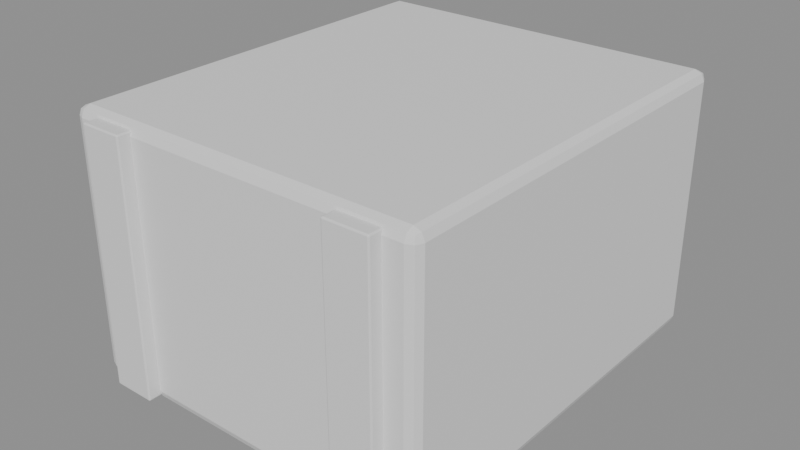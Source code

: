# Source: source.blend  (saved by Blender 5.2.45; exported with 4.5.12 LTS)
import bpy
from mathutils import Matrix  # noqa: F401  (used for matrix-valued properties, if any)

bpy.ops.wm.read_factory_settings(use_empty=True)
scene = bpy.context.scene
scene.name = 'Scene'

# ---- materials (node trees are filled in below, after node groups)
mat_base = bpy.data.materials.new('base')
mat_base.diffuse_color = (0.12, 0.3, 0.5, 1.0)
mat_base.roughness = 0.65
mat_trim = bpy.data.materials.new('trim')
mat_trim.diffuse_color = (0.05, 0.07, 0.09, 1.0)
mat_trim.roughness = 0.65

# ---- material node trees
mat_base.use_nodes = True; mat_base.node_tree.nodes.clear()
_N = mat_base.node_tree.nodes; _L = mat_base.node_tree.links
n0 = _N.new('ShaderNodeBsdfPrincipled'); n0.name = 'Principled BSDF'; n0.location = (-200, 100)
n0.inputs[10].default_value = 0.005
n1 = _N.new('ShaderNodeOutputMaterial'); n1.name = 'Material Output'; n1.location = (200, 100)
_L.new(n0.outputs[0], n1.inputs[0])
n1.is_active_output = True
mat_trim.use_nodes = True; mat_trim.node_tree.nodes.clear()
_N = mat_trim.node_tree.nodes; _L = mat_trim.node_tree.links
n0 = _N.new('ShaderNodeBsdfPrincipled'); n0.name = 'Principled BSDF'; n0.location = (-200, 100)
n0.inputs[10].default_value = 0.005
n1 = _N.new('ShaderNodeOutputMaterial'); n1.name = 'Material Output'; n1.location = (200, 100)
_L.new(n0.outputs[0], n1.inputs[0])
n1.is_active_output = True

# ---- meshes
me_cube = bpy.data.meshes.new('Cube')
me_cube.from_pydata([(-0.5198, -0.6017, -0.4), (-0.5198, -0.6311, -0.3698), (-0.55, -0.6017, -0.3698), (-0.5198, -0.6225, -0.3911), (-0.5372, -0.6187, -0.3872), (-0.5411, -0.6225, -0.3698), (-0.5411, -0.6017, -0.3911), (-0.5198, -0.6311, 0.3698), (-0.5198, -0.6017, 0.4), (-0.55, -0.6017, 0.3698), (-0.5198, -0.6225, 0.3911), (-0.5372, -0.6187, 0.3872), (-0.5411, -0.6017, 0.3911), (-0.5411, -0.6225, 0.3698), (-0.5198, 0.6017, -0.4), (-0.55, 0.6017, -0.3698), (-0.5198, 0.6311, -0.3698), (-0.5411, 0.6017, -0.3911), (-0.5372, 0.6187, -0.3872), (-0.5411, 0.6225, -0.3698), (-0.5198, 0.6225, -0.3911), (-0.5198, 0.6017, 0.4), (-0.5198, 0.6311, 0.3698), (-0.55, 0.6017, 0.3698), (-0.5198, 0.6225, 0.3911), (-0.5372, 0.6187, 0.3872), (-0.5411, 0.6225, 0.3698), (-0.5411, 0.6017, 0.3911), (0.5198, -0.6017, -0.4), (0.55, -0.6017, -0.3698), (0.5198, -0.6311, -0.3698), (0.5411, -0.6017, -0.3911), (0.5372, -0.6187, -0.3872), (0.5411, -0.6225, -0.3698), (0.5198, -0.6225, -0.3911), (0.5198, -0.6017, 0.4), (0.5198, -0.6311, 0.3698), (0.55, -0.6017, 0.3698), (0.5198, -0.6225, 0.3911), (0.5372, -0.6187, 0.3872), (0.5411, -0.6225, 0.3698), (0.5411, -0.6017, 0.3911), (0.5198, 0.6017, -0.4), (0.5198, 0.6311, -0.3698), (0.55, 0.6017, -0.3698), (0.5198, 0.6225, -0.3911), (0.5372, 0.6187, -0.3872), (0.5411, 0.6225, -0.3698), (0.5411, 0.6017, -0.3911), (0.5198, 0.6017, 0.4), (0.55, 0.6017, 0.3698), (0.5198, 0.6311, 0.3698), (0.5411, 0.6017, 0.3911), (0.5372, 0.6187, 0.3872), (0.5411, 0.6225, 0.3698), (0.5198, 0.6225, 0.3911)], [], [(0, 3, 4, 6), (1, 5, 4, 3), (2, 6, 4, 5), (7, 10, 11, 13), (8, 12, 11, 10), (9, 13, 11, 12), (14, 17, 18, 20), (15, 19, 18, 17), (16, 20, 18, 19), (21, 24, 25, 27), (22, 26, 25, 24), (23, 27, 25, 26), (28, 31, 32, 34), (29, 33, 32, 31), (30, 34, 32, 33), (35, 38, 39, 41), (36, 40, 39, 38), (37, 41, 39, 40), (42, 45, 46, 48), (43, 47, 46, 45), (44, 48, 46, 47), (49, 52, 53, 55), (50, 54, 53, 52), (51, 55, 53, 54), (14, 0, 6, 17), (17, 6, 2, 15), (1, 7, 13, 5), (5, 13, 9, 2), (8, 21, 27, 12), (12, 27, 23, 9), (22, 16, 19, 26), (26, 19, 15, 23), (42, 14, 20, 45), (45, 20, 16, 43), (21, 49, 55, 24), (24, 55, 51, 22), (50, 44, 47, 54), (54, 47, 43, 51), (28, 42, 48, 31), (31, 48, 44, 29), (49, 35, 41, 52), (52, 41, 37, 50), (36, 30, 33, 40), (40, 33, 29, 37), (0, 28, 34, 3), (3, 34, 30, 1), (35, 8, 10, 38), (38, 10, 7, 36), (14, 42, 28, 0), (2, 9, 23, 15), (30, 36, 7, 1), (49, 21, 8, 35), (16, 22, 51, 43), (44, 50, 37, 29)])
_uv = me_cube.uv_layers.new(name='UVMap')
_uv.uv.foreach_set('vector', [-0.01977, -0.1017, -0.01977, -0.1225, -0.03722, -0.1187, -0.04115, -0.1017, -0.01977, 0.1302, -0.04115, 0.1302, -0.03722, 0.1128, -0.01977, 0.1089, -0.1017, 0.1302, -0.1017, 0.1089, -0.1187, 0.1128, -0.1225, 0.1302, -0.01977, 0.8698, -0.01977, 0.8911, -0.03722, 0.8872, -0.04115, 0.8698, -0.01977, -0.1017, -0.04115, -0.1017, -0.03722, -0.1187, -0.01977, -0.1225, -0.1017, 0.8698, -0.1225, 0.8698, -0.1187, 0.8872, -0.1017, 0.8911, -0.01977, 1.102, -0.04115, 1.102, -0.03722, 1.119, -0.01977, 1.122, 1.102, 0.1302, 1.122, 0.1302, 1.119, 0.1128, 1.102, 0.1089, -0.01977, 0.1302, -0.01977, 0.1089, -0.03722, 0.1128, -0.04115, 0.1302, -0.01977, 1.102, -0.01977, 1.122, -0.03722, 1.119, -0.04115, 1.102, -0.01977, 0.8698, -0.04115, 0.8698, -0.03722, 0.8872, -0.01977, 0.8911, 1.102, 0.8698, 1.102, 0.8911, 1.119, 0.8872, 1.122, 0.8698, 1.02, -0.1017, 1.041, -0.1017, 1.037, -0.1187, 1.02, -0.1225, -0.1017, 0.1302, -0.1225, 0.1302, -0.1187, 0.1128, -0.1017, 0.1089, 1.02, 0.1302, 1.02, 0.1089, 1.037, 0.1128, 1.041, 0.1302, 1.02, -0.1017, 1.02, -0.1225, 1.037, -0.1187, 1.041, -0.1017, 1.02, 0.8698, 1.041, 0.8698, 1.037, 0.8872, 1.02, 0.8911, -0.1017, 0.8698, -0.1017, 0.8911, -0.1187, 0.8872, -0.1225, 0.8698, 1.02, 1.102, 1.02, 1.122, 1.037, 1.119, 1.041, 1.102, 1.02, 0.1302, 1.041, 0.1302, 1.037, 0.1128, 1.02, 0.1089, 1.102, 0.1302, 1.102, 0.1089, 1.119, 0.1128, 1.122, 0.1302, 1.02, 1.102, 1.041, 1.102, 1.037, 1.119, 1.02, 1.122, 1.102, 0.8698, 1.122, 0.8698, 1.119, 0.8872, 1.102, 0.8911, 1.02, 0.8698, 1.02, 0.8911, 1.037, 0.8872, 1.041, 0.8698, -0.01977, 1.102, -0.01977, -0.1017, -0.04115, -0.1017, -0.04115, 1.102, 1.102, 0.1089, -0.1017, 0.1089, -0.1017, 0.1302, 1.102, 0.1302, -0.01977, 0.1302, -0.01977, 0.8698, -0.04115, 0.8698, -0.04115, 0.1302, -0.1225, 0.1302, -0.1225, 0.8698, -0.1017, 0.8698, -0.1017, 0.1302, -0.01977, -0.1017, -0.01977, 1.102, -0.04115, 1.102, -0.04115, -0.1017, -0.1017, 0.8911, 1.102, 0.8911, 1.102, 0.8698, -0.1017, 0.8698, -0.01977, 0.8698, -0.01977, 0.1302, -0.04115, 0.1302, -0.04115, 0.8698, 1.122, 0.8698, 1.122, 0.1302, 1.102, 0.1302, 1.102, 0.8698, 1.02, 1.102, -0.01977, 1.102, -0.01977, 1.122, 1.02, 1.122, 1.02, 0.1089, -0.01977, 0.1089, -0.01977, 0.1302, 1.02, 0.1302, -0.01977, 1.102, 1.02, 1.102, 1.02, 1.122, -0.01977, 1.122, -0.01977, 0.8911, 1.02, 0.8911, 1.02, 0.8698, -0.01977, 0.8698, 1.102, 0.8698, 1.102, 0.1302, 1.122, 0.1302, 1.122, 0.8698, 1.041, 0.8698, 1.041, 0.1302, 1.02, 0.1302, 1.02, 0.8698, 1.02, -0.1017, 1.02, 1.102, 1.041, 1.102, 1.041, -0.1017, -0.1017, 0.1089, 1.102, 0.1089, 1.102, 0.1302, -0.1017, 0.1302, 1.02, 1.102, 1.02, -0.1017, 1.041, -0.1017, 1.041, 1.102, 1.102, 0.8911, -0.1017, 0.8911, -0.1017, 0.8698, 1.102, 0.8698, 1.02, 0.8698, 1.02, 0.1302, 1.041, 0.1302, 1.041, 0.8698, -0.1225, 0.8698, -0.1225, 0.1302, -0.1017, 0.1302, -0.1017, 0.8698, -0.01977, -0.1017, 1.02, -0.1017, 1.02, -0.1225, -0.01977, -0.1225, -0.01977, 0.1089, 1.02, 0.1089, 1.02, 0.1302, -0.01977, 0.1302, 1.02, -0.1017, -0.01977, -0.1017, -0.01977, -0.1225, 1.02, -0.1225, 1.02, 0.8911, -0.01977, 0.8911, -0.01977, 0.8698, 1.02, 0.8698, -0.01977, 1.102, 1.02, 1.102, 1.02, -0.1017, -0.01977, -0.1017, -0.1017, 0.1302, -0.1017, 0.8698, 1.102, 0.8698, 1.102, 0.1302, 1.02, 0.1302, 1.02, 0.8698, -0.01977, 0.8698, -0.01977, 0.1302, 1.02, 1.102, -0.01977, 1.102, -0.01977, -0.1017, 1.02, -0.1017, -0.01977, 0.1302, -0.01977, 0.8698, 1.02, 0.8698, 1.02, 0.1302, 1.102, 0.1302, 1.102, 0.8698, -0.1017, 0.8698, -0.1017, 0.1302])
me_cube.materials.append(mat_base)
me_cube.update()
me_cube_001 = bpy.data.meshes.new('Cube.001')
me_cube_001.from_pydata([(-0.06207, -0.04667, -0.384), (-0.06207, -0.05049, -0.3801), (-0.066, -0.04667, -0.3801), (-0.06207, -0.04937, -0.3828), (-0.06434, -0.04887, -0.3823), (-0.06485, -0.04937, -0.3801), (-0.06485, -0.04667, -0.3828), (-0.06207, -0.05049, 0.3801), (-0.06207, -0.04667, 0.384), (-0.066, -0.04667, 0.3801), (-0.06207, -0.04937, 0.3828), (-0.06434, -0.04887, 0.3823), (-0.06485, -0.04667, 0.3828), (-0.06485, -0.04937, 0.3801), (-0.06207, 0.04667, -0.384), (-0.066, 0.04667, -0.3801), (-0.06207, 0.05049, -0.3801), (-0.06485, 0.04667, -0.3828), (-0.06434, 0.04887, -0.3823), (-0.06485, 0.04937, -0.3801), (-0.06207, 0.04937, -0.3828), (-0.06207, 0.04667, 0.384), (-0.06207, 0.05049, 0.3801), (-0.066, 0.04667, 0.3801), (-0.06207, 0.04937, 0.3828), (-0.06434, 0.04887, 0.3823), (-0.06485, 0.04937, 0.3801), (-0.06485, 0.04667, 0.3828), (0.06207, -0.04667, -0.384), (0.066, -0.04667, -0.3801), (0.06207, -0.05049, -0.3801), (0.06485, -0.04667, -0.3828), (0.06434, -0.04887, -0.3823), (0.06485, -0.04937, -0.3801), (0.06207, -0.04937, -0.3828), (0.06207, -0.04667, 0.384), (0.06207, -0.05049, 0.3801), (0.066, -0.04667, 0.3801), (0.06207, -0.04937, 0.3828), (0.06434, -0.04887, 0.3823), (0.06485, -0.04937, 0.3801), (0.06485, -0.04667, 0.3828), (0.06207, 0.04667, -0.384), (0.06207, 0.05049, -0.3801), (0.066, 0.04667, -0.3801), (0.06207, 0.04937, -0.3828), (0.06434, 0.04887, -0.3823), (0.06485, 0.04937, -0.3801), (0.06485, 0.04667, -0.3828), (0.06207, 0.04667, 0.384), (0.066, 0.04667, 0.3801), (0.06207, 0.05049, 0.3801), (0.06485, 0.04667, 0.3828), (0.06434, 0.04887, 0.3823), (0.06485, 0.04937, 0.3801), (0.06207, 0.04937, 0.3828)], [], [(0, 3, 4, 6), (1, 5, 4, 3), (2, 6, 4, 5), (7, 10, 11, 13), (8, 12, 11, 10), (9, 13, 11, 12), (14, 17, 18, 20), (15, 19, 18, 17), (16, 20, 18, 19), (21, 24, 25, 27), (22, 26, 25, 24), (23, 27, 25, 26), (28, 31, 32, 34), (29, 33, 32, 31), (30, 34, 32, 33), (35, 38, 39, 41), (36, 40, 39, 38), (37, 41, 39, 40), (42, 45, 46, 48), (43, 47, 46, 45), (44, 48, 46, 47), (49, 52, 53, 55), (50, 54, 53, 52), (51, 55, 53, 54), (14, 0, 6, 17), (17, 6, 2, 15), (1, 7, 13, 5), (5, 13, 9, 2), (8, 21, 27, 12), (12, 27, 23, 9), (22, 16, 19, 26), (26, 19, 15, 23), (42, 14, 20, 45), (45, 20, 16, 43), (21, 49, 55, 24), (24, 55, 51, 22), (50, 44, 47, 54), (54, 47, 43, 51), (28, 42, 48, 31), (31, 48, 44, 29), (49, 35, 41, 52), (52, 41, 37, 50), (36, 30, 33, 40), (40, 33, 29, 37), (0, 28, 34, 3), (3, 34, 30, 1), (35, 8, 10, 38), (38, 10, 7, 36), (14, 42, 28, 0), (2, 9, 23, 15), (30, 36, 7, 1), (49, 21, 8, 35), (16, 22, 51, 43), (44, 50, 37, 29)])
_uv = me_cube_001.uv_layers.new(name='UVMap')
_uv.uv.foreach_set('vector', [0.4379, 0.4533, 0.4379, 0.4506, 0.4357, 0.4511, 0.4352, 0.4533, 0.4379, 0.1199, 0.4352, 0.1199, 0.4357, 0.1177, 0.4379, 0.1172, 0.4533, 0.1199, 0.4533, 0.1172, 0.4511, 0.1177, 0.4506, 0.1199, 0.4379, 0.8801, 0.4379, 0.8828, 0.4357, 0.8823, 0.4352, 0.8801, 0.4379, 0.4533, 0.4352, 0.4533, 0.4357, 0.4511, 0.4379, 0.4506, 0.4533, 0.8801, 0.4506, 0.8801, 0.4511, 0.8823, 0.4533, 0.8828, 0.4379, 0.5467, 0.4352, 0.5467, 0.4357, 0.5489, 0.4379, 0.5494, 0.5467, 0.1199, 0.5494, 0.1199, 0.5489, 0.1177, 0.5467, 0.1172, 0.4379, 0.1199, 0.4379, 0.1172, 0.4357, 0.1177, 0.4352, 0.1199, 0.4379, 0.5467, 0.4379, 0.5494, 0.4357, 0.5489, 0.4352, 0.5467, 0.4379, 0.8801, 0.4352, 0.8801, 0.4357, 0.8823, 0.4379, 0.8828, 0.5467, 0.8801, 0.5467, 0.8828, 0.5489, 0.8823, 0.5494, 0.8801, 0.5621, 0.4533, 0.5648, 0.4533, 0.5643, 0.4511, 0.5621, 0.4506, 0.4533, 0.1199, 0.4506, 0.1199, 0.4511, 0.1177, 0.4533, 0.1172, 0.5621, 0.1199, 0.5621, 0.1172, 0.5643, 0.1177, 0.5648, 0.1199, 0.5621, 0.4533, 0.5621, 0.4506, 0.5643, 0.4511, 0.5648, 0.4533, 0.5621, 0.8801, 0.5648, 0.8801, 0.5643, 0.8823, 0.5621, 0.8828, 0.4533, 0.8801, 0.4533, 0.8828, 0.4511, 0.8823, 0.4506, 0.8801, 0.5621, 0.5467, 0.5621, 0.5494, 0.5643, 0.5489, 0.5648, 0.5467, 0.5621, 0.1199, 0.5648, 0.1199, 0.5643, 0.1177, 0.5621, 0.1172, 0.5467, 0.1199, 0.5467, 0.1172, 0.5489, 0.1177, 0.5494, 0.1199, 0.5621, 0.5467, 0.5648, 0.5467, 0.5643, 0.5489, 0.5621, 0.5494, 0.5467, 0.8801, 0.5494, 0.8801, 0.5489, 0.8823, 0.5467, 0.8828, 0.5621, 0.8801, 0.5621, 0.8828, 0.5643, 0.8823, 0.5648, 0.8801, 0.4379, 0.5467, 0.4379, 0.4533, 0.4352, 0.4533, 0.4352, 0.5467, 0.5467, 0.1172, 0.4533, 0.1172, 0.4533, 0.1199, 0.5467, 0.1199, 0.4379, 0.1199, 0.4379, 0.8801, 0.4352, 0.8801, 0.4352, 0.1199, 0.4506, 0.1199, 0.4506, 0.8801, 0.4533, 0.8801, 0.4533, 0.1199, 0.4379, 0.4533, 0.4379, 0.5467, 0.4352, 0.5467, 0.4352, 0.4533, 0.4533, 0.8828, 0.5467, 0.8828, 0.5467, 0.8801, 0.4533, 0.8801, 0.4379, 0.8801, 0.4379, 0.1199, 0.4352, 0.1199, 0.4352, 0.8801, 0.5494, 0.8801, 0.5494, 0.1199, 0.5467, 0.1199, 0.5467, 0.8801, 0.5621, 0.5467, 0.4379, 0.5467, 0.4379, 0.5494, 0.5621, 0.5494, 0.5621, 0.1172, 0.4379, 0.1172, 0.4379, 0.1199, 0.5621, 0.1199, 0.4379, 0.5467, 0.5621, 0.5467, 0.5621, 0.5494, 0.4379, 0.5494, 0.4379, 0.8828, 0.5621, 0.8828, 0.5621, 0.8801, 0.4379, 0.8801, 0.5467, 0.8801, 0.5467, 0.1199, 0.5494, 0.1199, 0.5494, 0.8801, 0.5648, 0.8801, 0.5648, 0.1199, 0.5621, 0.1199, 0.5621, 0.8801, 0.5621, 0.4533, 0.5621, 0.5467, 0.5648, 0.5467, 0.5648, 0.4533, 0.4533, 0.1172, 0.5467, 0.1172, 0.5467, 0.1199, 0.4533, 0.1199, 0.5621, 0.5467, 0.5621, 0.4533, 0.5648, 0.4533, 0.5648, 0.5467, 0.5467, 0.8828, 0.4533, 0.8828, 0.4533, 0.8801, 0.5467, 0.8801, 0.5621, 0.8801, 0.5621, 0.1199, 0.5648, 0.1199, 0.5648, 0.8801, 0.4506, 0.8801, 0.4506, 0.1199, 0.4533, 0.1199, 0.4533, 0.8801, 0.4379, 0.4533, 0.5621, 0.4533, 0.5621, 0.4506, 0.4379, 0.4506, 0.4379, 0.1172, 0.5621, 0.1172, 0.5621, 0.1199, 0.4379, 0.1199, 0.5621, 0.4533, 0.4379, 0.4533, 0.4379, 0.4506, 0.5621, 0.4506, 0.5621, 0.8828, 0.4379, 0.8828, 0.4379, 0.8801, 0.5621, 0.8801, 0.4379, 0.5467, 0.5621, 0.5467, 0.5621, 0.4533, 0.4379, 0.4533, 0.4533, 0.1199, 0.4533, 0.8801, 0.5467, 0.8801, 0.5467, 0.1199, 0.5621, 0.1199, 0.5621, 0.8801, 0.4379, 0.8801, 0.4379, 0.1199, 0.5621, 0.5467, 0.4379, 0.5467, 0.4379, 0.4533, 0.5621, 0.4533, 0.4379, 0.1199, 0.4379, 0.8801, 0.5621, 0.8801, 0.5621, 0.1199, 0.5467, 0.1199, 0.5467, 0.8801, 0.4533, 0.8801, 0.4533, 0.1199])
me_cube_001.materials.append(mat_trim)
me_cube_001.update()
me_cube_002 = bpy.data.meshes.new('Cube.002')
me_cube_002.from_pydata([(-0.06207, -0.04667, -0.384), (-0.06207, -0.05049, -0.3801), (-0.066, -0.04667, -0.3801), (-0.06207, -0.04937, -0.3828), (-0.06434, -0.04887, -0.3823), (-0.06485, -0.04937, -0.3801), (-0.06485, -0.04667, -0.3828), (-0.06207, -0.05049, 0.3801), (-0.06207, -0.04667, 0.384), (-0.066, -0.04667, 0.3801), (-0.06207, -0.04937, 0.3828), (-0.06434, -0.04887, 0.3823), (-0.06485, -0.04667, 0.3828), (-0.06485, -0.04937, 0.3801), (-0.06207, 0.04667, -0.384), (-0.066, 0.04667, -0.3801), (-0.06207, 0.05049, -0.3801), (-0.06485, 0.04667, -0.3828), (-0.06434, 0.04887, -0.3823), (-0.06485, 0.04937, -0.3801), (-0.06207, 0.04937, -0.3828), (-0.06207, 0.04667, 0.384), (-0.06207, 0.05049, 0.3801), (-0.066, 0.04667, 0.3801), (-0.06207, 0.04937, 0.3828), (-0.06434, 0.04887, 0.3823), (-0.06485, 0.04937, 0.3801), (-0.06485, 0.04667, 0.3828), (0.06207, -0.04667, -0.384), (0.066, -0.04667, -0.3801), (0.06207, -0.05049, -0.3801), (0.06485, -0.04667, -0.3828), (0.06434, -0.04887, -0.3823), (0.06485, -0.04937, -0.3801), (0.06207, -0.04937, -0.3828), (0.06207, -0.04667, 0.384), (0.06207, -0.05049, 0.3801), (0.066, -0.04667, 0.3801), (0.06207, -0.04937, 0.3828), (0.06434, -0.04887, 0.3823), (0.06485, -0.04937, 0.3801), (0.06485, -0.04667, 0.3828), (0.06207, 0.04667, -0.384), (0.06207, 0.05049, -0.3801), (0.066, 0.04667, -0.3801), (0.06207, 0.04937, -0.3828), (0.06434, 0.04887, -0.3823), (0.06485, 0.04937, -0.3801), (0.06485, 0.04667, -0.3828), (0.06207, 0.04667, 0.384), (0.066, 0.04667, 0.3801), (0.06207, 0.05049, 0.3801), (0.06485, 0.04667, 0.3828), (0.06434, 0.04887, 0.3823), (0.06485, 0.04937, 0.3801), (0.06207, 0.04937, 0.3828)], [], [(0, 3, 4, 6), (1, 5, 4, 3), (2, 6, 4, 5), (7, 10, 11, 13), (8, 12, 11, 10), (9, 13, 11, 12), (14, 17, 18, 20), (15, 19, 18, 17), (16, 20, 18, 19), (21, 24, 25, 27), (22, 26, 25, 24), (23, 27, 25, 26), (28, 31, 32, 34), (29, 33, 32, 31), (30, 34, 32, 33), (35, 38, 39, 41), (36, 40, 39, 38), (37, 41, 39, 40), (42, 45, 46, 48), (43, 47, 46, 45), (44, 48, 46, 47), (49, 52, 53, 55), (50, 54, 53, 52), (51, 55, 53, 54), (14, 0, 6, 17), (17, 6, 2, 15), (1, 7, 13, 5), (5, 13, 9, 2), (8, 21, 27, 12), (12, 27, 23, 9), (22, 16, 19, 26), (26, 19, 15, 23), (42, 14, 20, 45), (45, 20, 16, 43), (21, 49, 55, 24), (24, 55, 51, 22), (50, 44, 47, 54), (54, 47, 43, 51), (28, 42, 48, 31), (31, 48, 44, 29), (49, 35, 41, 52), (52, 41, 37, 50), (36, 30, 33, 40), (40, 33, 29, 37), (0, 28, 34, 3), (3, 34, 30, 1), (35, 8, 10, 38), (38, 10, 7, 36), (14, 42, 28, 0), (2, 9, 23, 15), (30, 36, 7, 1), (49, 21, 8, 35), (16, 22, 51, 43), (44, 50, 37, 29)])
_uv = me_cube_002.uv_layers.new(name='UVMap')
_uv.uv.foreach_set('vector', [0.4379, 0.4533, 0.4379, 0.4506, 0.4357, 0.4511, 0.4352, 0.4533, 0.4379, 0.1199, 0.4352, 0.1199, 0.4357, 0.1177, 0.4379, 0.1172, 0.4533, 0.1199, 0.4533, 0.1172, 0.4511, 0.1177, 0.4506, 0.1199, 0.4379, 0.8801, 0.4379, 0.8828, 0.4357, 0.8823, 0.4352, 0.8801, 0.4379, 0.4533, 0.4352, 0.4533, 0.4357, 0.4511, 0.4379, 0.4506, 0.4533, 0.8801, 0.4506, 0.8801, 0.4511, 0.8823, 0.4533, 0.8828, 0.4379, 0.5467, 0.4352, 0.5467, 0.4357, 0.5489, 0.4379, 0.5494, 0.5467, 0.1199, 0.5494, 0.1199, 0.5489, 0.1177, 0.5467, 0.1172, 0.4379, 0.1199, 0.4379, 0.1172, 0.4357, 0.1177, 0.4352, 0.1199, 0.4379, 0.5467, 0.4379, 0.5494, 0.4357, 0.5489, 0.4352, 0.5467, 0.4379, 0.8801, 0.4352, 0.8801, 0.4357, 0.8823, 0.4379, 0.8828, 0.5467, 0.8801, 0.5467, 0.8828, 0.5489, 0.8823, 0.5494, 0.8801, 0.5621, 0.4533, 0.5648, 0.4533, 0.5643, 0.4511, 0.5621, 0.4506, 0.4533, 0.1199, 0.4506, 0.1199, 0.4511, 0.1177, 0.4533, 0.1172, 0.5621, 0.1199, 0.5621, 0.1172, 0.5643, 0.1177, 0.5648, 0.1199, 0.5621, 0.4533, 0.5621, 0.4506, 0.5643, 0.4511, 0.5648, 0.4533, 0.5621, 0.8801, 0.5648, 0.8801, 0.5643, 0.8823, 0.5621, 0.8828, 0.4533, 0.8801, 0.4533, 0.8828, 0.4511, 0.8823, 0.4506, 0.8801, 0.5621, 0.5467, 0.5621, 0.5494, 0.5643, 0.5489, 0.5648, 0.5467, 0.5621, 0.1199, 0.5648, 0.1199, 0.5643, 0.1177, 0.5621, 0.1172, 0.5467, 0.1199, 0.5467, 0.1172, 0.5489, 0.1177, 0.5494, 0.1199, 0.5621, 0.5467, 0.5648, 0.5467, 0.5643, 0.5489, 0.5621, 0.5494, 0.5467, 0.8801, 0.5494, 0.8801, 0.5489, 0.8823, 0.5467, 0.8828, 0.5621, 0.8801, 0.5621, 0.8828, 0.5643, 0.8823, 0.5648, 0.8801, 0.4379, 0.5467, 0.4379, 0.4533, 0.4352, 0.4533, 0.4352, 0.5467, 0.5467, 0.1172, 0.4533, 0.1172, 0.4533, 0.1199, 0.5467, 0.1199, 0.4379, 0.1199, 0.4379, 0.8801, 0.4352, 0.8801, 0.4352, 0.1199, 0.4506, 0.1199, 0.4506, 0.8801, 0.4533, 0.8801, 0.4533, 0.1199, 0.4379, 0.4533, 0.4379, 0.5467, 0.4352, 0.5467, 0.4352, 0.4533, 0.4533, 0.8828, 0.5467, 0.8828, 0.5467, 0.8801, 0.4533, 0.8801, 0.4379, 0.8801, 0.4379, 0.1199, 0.4352, 0.1199, 0.4352, 0.8801, 0.5494, 0.8801, 0.5494, 0.1199, 0.5467, 0.1199, 0.5467, 0.8801, 0.5621, 0.5467, 0.4379, 0.5467, 0.4379, 0.5494, 0.5621, 0.5494, 0.5621, 0.1172, 0.4379, 0.1172, 0.4379, 0.1199, 0.5621, 0.1199, 0.4379, 0.5467, 0.5621, 0.5467, 0.5621, 0.5494, 0.4379, 0.5494, 0.4379, 0.8828, 0.5621, 0.8828, 0.5621, 0.8801, 0.4379, 0.8801, 0.5467, 0.8801, 0.5467, 0.1199, 0.5494, 0.1199, 0.5494, 0.8801, 0.5648, 0.8801, 0.5648, 0.1199, 0.5621, 0.1199, 0.5621, 0.8801, 0.5621, 0.4533, 0.5621, 0.5467, 0.5648, 0.5467, 0.5648, 0.4533, 0.4533, 0.1172, 0.5467, 0.1172, 0.5467, 0.1199, 0.4533, 0.1199, 0.5621, 0.5467, 0.5621, 0.4533, 0.5648, 0.4533, 0.5648, 0.5467, 0.5467, 0.8828, 0.4533, 0.8828, 0.4533, 0.8801, 0.5467, 0.8801, 0.5621, 0.8801, 0.5621, 0.1199, 0.5648, 0.1199, 0.5648, 0.8801, 0.4506, 0.8801, 0.4506, 0.1199, 0.4533, 0.1199, 0.4533, 0.8801, 0.4379, 0.4533, 0.5621, 0.4533, 0.5621, 0.4506, 0.4379, 0.4506, 0.4379, 0.1172, 0.5621, 0.1172, 0.5621, 0.1199, 0.4379, 0.1199, 0.5621, 0.4533, 0.4379, 0.4533, 0.4379, 0.4506, 0.5621, 0.4506, 0.5621, 0.8828, 0.4379, 0.8828, 0.4379, 0.8801, 0.5621, 0.8801, 0.4379, 0.5467, 0.5621, 0.5467, 0.5621, 0.4533, 0.4379, 0.4533, 0.4533, 0.1199, 0.4533, 0.8801, 0.5467, 0.8801, 0.5467, 0.1199, 0.5621, 0.1199, 0.5621, 0.8801, 0.4379, 0.8801, 0.4379, 0.1199, 0.5621, 0.5467, 0.4379, 0.5467, 0.4379, 0.4533, 0.5621, 0.4533, 0.4379, 0.1199, 0.4379, 0.8801, 0.5621, 0.8801, 0.5621, 0.1199, 0.5467, 0.1199, 0.5467, 0.8801, 0.4533, 0.8801, 0.4533, 0.1199])
me_cube_002.materials.append(mat_trim)
me_cube_002.update()

# ---- objects
ob_industrial_box = bpy.data.objects.new('industrial_box', None)
ob_industrial_box_module_body = bpy.data.objects.new('industrial_box:module:body', me_cube)
ob_industrial_box_module_brace_left = bpy.data.objects.new('industrial_box:module:brace_left', me_cube_001)
ob_industrial_box_module_brace_right = bpy.data.objects.new('industrial_box:module:brace_right', me_cube_002)
ob_industrial_box_socket_top = bpy.data.objects.new('industrial_box:socket:top', None)
ob_industrial_box_socket_front = bpy.data.objects.new('industrial_box:socket:front', None)

# ---- transforms, parenting, visibility, modifiers, constraints
ob_industrial_box.location = (0.0, 0.0, 0.0)
ob_industrial_box_module_body.parent = ob_industrial_box
ob_industrial_box_module_body.location = (0.0, 0.01893, 0.4)
ob_industrial_box_module_brace_left.parent = ob_industrial_box_module_body
ob_industrial_box_module_brace_left.location = (-0.396, -0.6184, 0.0)
ob_industrial_box_module_brace_right.parent = ob_industrial_box_module_body
ob_industrial_box_module_brace_right.location = (0.396, -0.6184, 0.0)
ob_industrial_box_socket_top.parent = ob_industrial_box_module_body
ob_industrial_box_socket_top.location = (0.0, 0.0, 0.4)
ob_industrial_box_socket_top.empty_display_type = 'ARROWS'
ob_industrial_box_socket_top.empty_display_size = 0.05
ob_industrial_box_socket_front.parent = ob_industrial_box_module_body
ob_industrial_box_socket_front.location = (0.0, -0.6311, 0.0)
ob_industrial_box_socket_front.empty_display_type = 'ARROWS'
ob_industrial_box_socket_front.empty_display_size = 0.05

# ---- collection membership
scene.collection.objects.link(ob_industrial_box)
scene.collection.objects.link(ob_industrial_box_module_body)
scene.collection.objects.link(ob_industrial_box_module_brace_left)
scene.collection.objects.link(ob_industrial_box_module_brace_right)
scene.collection.objects.link(ob_industrial_box_socket_top)
scene.collection.objects.link(ob_industrial_box_socket_front)

# ---- scene / render settings (as saved in the file)
scene.frame_start = 1; scene.frame_end = 250; scene.frame_set(1)
scene.render.engine = 'BLENDER_EEVEE_NEXT'
scene.render.bake_bias = 0.0
scene.render.bake_samples = 0
scene.render.compositor_device = 'GPU'
scene.eevee.use_volume_custom_range = False
scene.eevee.fast_gi_thickness_near = 0.1
scene.eevee.fast_gi_thickness_far = 0.0
scene.eevee.ray_tracing_options.screen_trace_thickness = 0.1
bpy.context.view_layer.update()

# ---- added for rendering (the .blend has no active camera and no usable light): camera, sun + grey world if the file has none
cam_auto = bpy.data.cameras.new('AutoCamera')
cam_auto.lens = 50.0
cam_auto.sensor_width = 36.0
cam_auto.clip_end = 1000.0
ob_auto_camera = bpy.data.objects.new('AutoCamera', cam_auto)
scene.collection.objects.link(ob_auto_camera)
ob_auto_camera.location = (1.7408, -2.08896, 1.79264)
ob_auto_camera.rotation_euler = (1.09748, -7.21219e-08, 0.694738)
scene.camera = ob_auto_camera
light_auto_sun = bpy.data.lights.new('AutoSun', 'SUN')
light_auto_sun.energy = 3.0
light_auto_sun.angle = 0.0523599
ob_auto_sun = bpy.data.objects.new('AutoSun', light_auto_sun)
scene.collection.objects.link(ob_auto_sun)
ob_auto_sun.rotation_euler = (0.872665, 0.174533, 0.523599)
if scene.world is None:
    world_auto = bpy.data.worlds.new('AutoWorld')
    world_auto.color = (0.3, 0.3, 0.3)
    scene.world = world_auto
bpy.context.view_layer.update()
